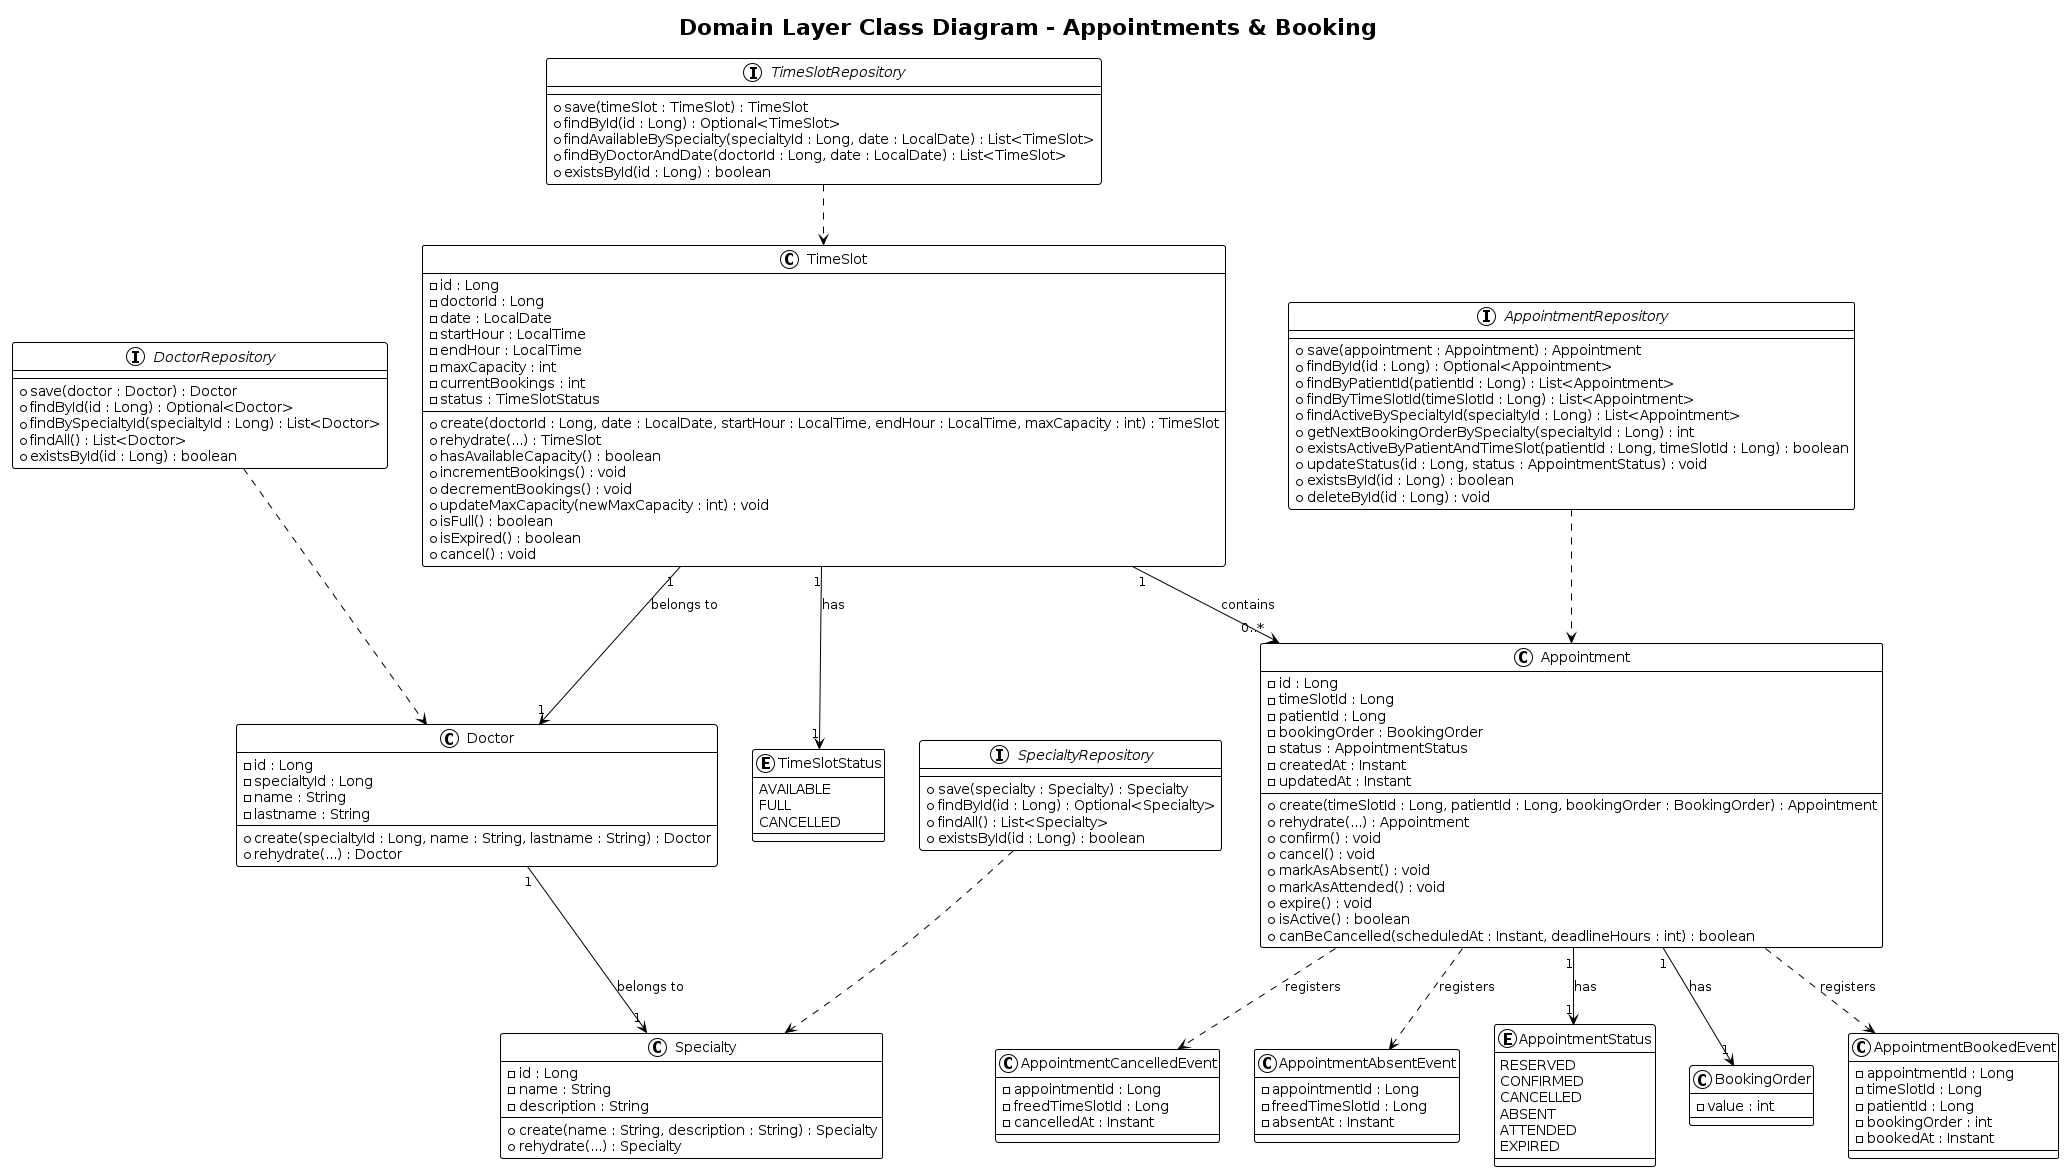

The diagram above was rendered by PlantUML. Its source (embedded in the PNG):
@startuml
!theme plain

title Domain Layer Class Diagram - Appointments & Booking

class Appointment {
    - id : Long
    - timeSlotId : Long
    - patientId : Long
    - bookingOrder : BookingOrder
    - status : AppointmentStatus
    - createdAt : Instant
    - updatedAt : Instant
    + create(timeSlotId : Long, patientId : Long, bookingOrder : BookingOrder) : Appointment
    + rehydrate(...) : Appointment
    + confirm() : void
    + cancel() : void
    + markAsAbsent() : void
    + markAsAttended() : void
    + expire() : void
    + isActive() : boolean
    + canBeCancelled(scheduledAt : Instant, deadlineHours : int) : boolean
}

class TimeSlot {
    - id : Long
    - doctorId : Long
    - date : LocalDate
    - startHour : LocalTime
    - endHour : LocalTime
    - maxCapacity : int
    - currentBookings : int
    - status : TimeSlotStatus
    + create(doctorId : Long, date : LocalDate, startHour : LocalTime, endHour : LocalTime, maxCapacity : int) : TimeSlot
    + rehydrate(...) : TimeSlot
    + hasAvailableCapacity() : boolean
    + incrementBookings() : void
    + decrementBookings() : void
    + updateMaxCapacity(newMaxCapacity : int) : void
    + isFull() : boolean
    + isExpired() : boolean
    + cancel() : void
}

class Doctor {
    - id : Long
    - specialtyId : Long
    - name : String
    - lastname : String
    + create(specialtyId : Long, name : String, lastname : String) : Doctor
    + rehydrate(...) : Doctor
}

class Specialty {
    - id : Long
    - name : String
    - description : String
    + create(name : String, description : String) : Specialty
    + rehydrate(...) : Specialty
}

class BookingOrder {
    - value : int
}

class AppointmentBookedEvent {
    - appointmentId : Long
    - timeSlotId : Long
    - patientId : Long
    - bookingOrder : int
    - bookedAt : Instant
}

class AppointmentCancelledEvent {
    - appointmentId : Long
    - freedTimeSlotId : Long
    - cancelledAt : Instant
}

class AppointmentAbsentEvent {
    - appointmentId : Long
    - freedTimeSlotId : Long
    - absentAt : Instant
}

enum AppointmentStatus {
    RESERVED
    CONFIRMED
    CANCELLED
    ABSENT
    ATTENDED
    EXPIRED
}

enum TimeSlotStatus {
    AVAILABLE
    FULL
    CANCELLED
}

interface AppointmentRepository {
    + save(appointment : Appointment) : Appointment
    + findById(id : Long) : Optional<Appointment>
    + findByPatientId(patientId : Long) : List<Appointment>
    + findByTimeSlotId(timeSlotId : Long) : List<Appointment>
    + findActiveBySpecialtyId(specialtyId : Long) : List<Appointment>
    + getNextBookingOrderBySpecialty(specialtyId : Long) : int
    + existsActiveByPatientAndTimeSlot(patientId : Long, timeSlotId : Long) : boolean
    + updateStatus(id : Long, status : AppointmentStatus) : void
    + existsById(id : Long) : boolean
    + deleteById(id : Long) : void
}

interface TimeSlotRepository {
    + save(timeSlot : TimeSlot) : TimeSlot
    + findById(id : Long) : Optional<TimeSlot>
    + findAvailableBySpecialty(specialtyId : Long, date : LocalDate) : List<TimeSlot>
    + findByDoctorAndDate(doctorId : Long, date : LocalDate) : List<TimeSlot>
    + existsById(id : Long) : boolean
}

interface SpecialtyRepository {
    + save(specialty : Specialty) : Specialty
    + findById(id : Long) : Optional<Specialty>
    + findAll() : List<Specialty>
    + existsById(id : Long) : boolean
}

interface DoctorRepository {
    + save(doctor : Doctor) : Doctor
    + findById(id : Long) : Optional<Doctor>
    + findBySpecialtyId(specialtyId : Long) : List<Doctor>
    + findAll() : List<Doctor>
    + existsById(id : Long) : boolean
}

Appointment "1" --> "1" AppointmentStatus : has
Appointment "1" --> "1" BookingOrder : has
Appointment ..> AppointmentBookedEvent : registers
Appointment ..> AppointmentCancelledEvent : registers
Appointment ..> AppointmentAbsentEvent : registers
TimeSlot "1" --> "1" TimeSlotStatus : has
TimeSlot "1" --> "0..*" Appointment : contains
TimeSlot "1" --> "1" Doctor : belongs to
Doctor "1" --> "1" Specialty : belongs to
AppointmentRepository ..> Appointment
TimeSlotRepository ..> TimeSlot
SpecialtyRepository ..> Specialty
DoctorRepository ..> Doctor
@enduml